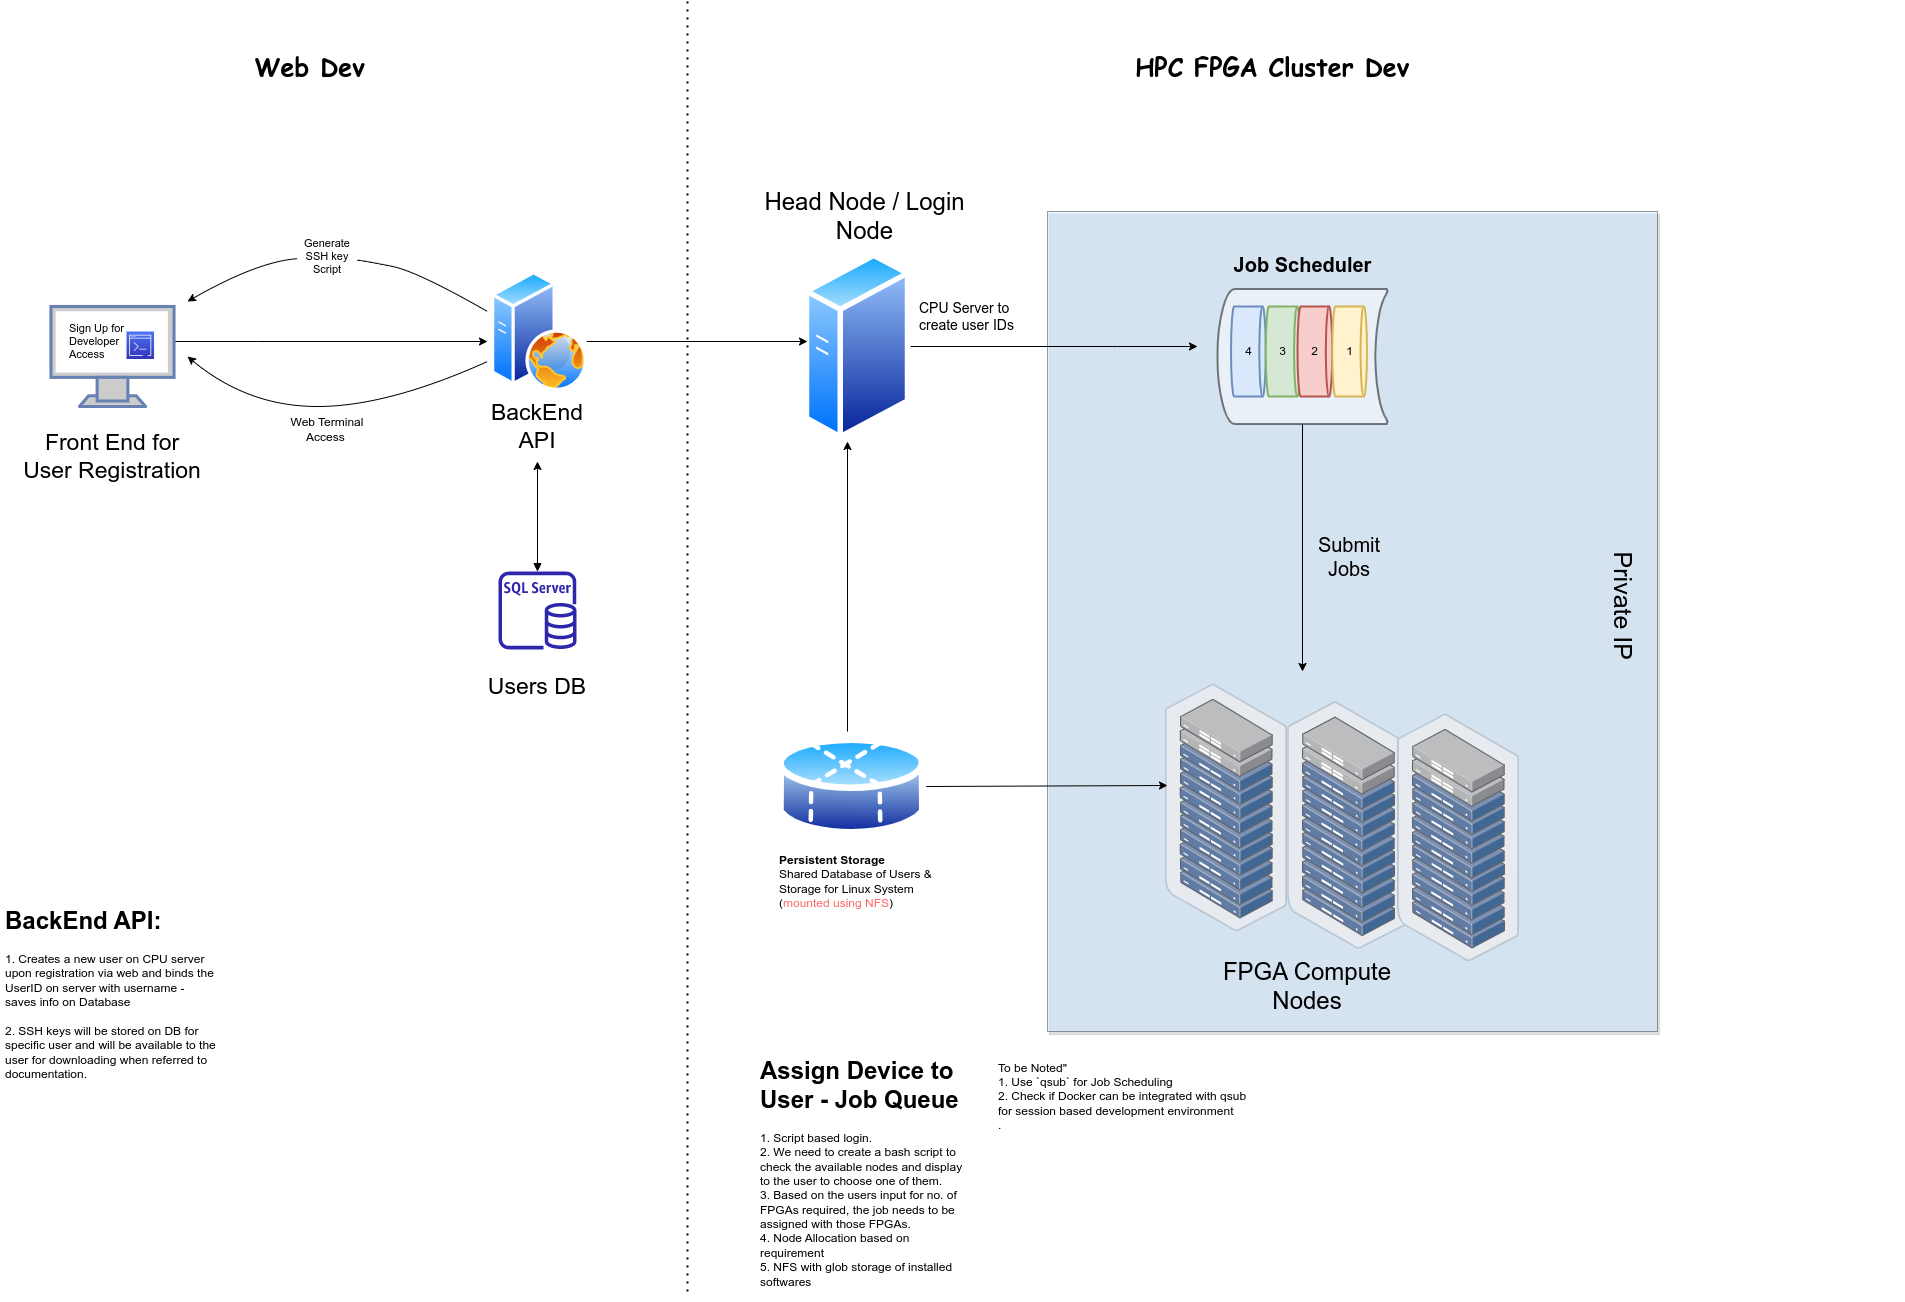

The diagram above was exported from draw.io. Its source (the exported page's mxGraphModel, read from the mxfile embedded in the PNG):
<mxGraphModel dx="3822" dy="1272" grid="1" gridSize="10" guides="1" tooltips="1" connect="1" arrows="1" fold="1" page="0" pageScale="1" pageWidth="850" pageHeight="1100" math="0" shadow="0">
  <root>
    <mxCell id="0" />
    <mxCell id="1" parent="0" />
    <mxCell id="WFlUK9KqOSCon0DfgmA6-15" value="" style="rounded=0;whiteSpace=wrap;html=1;labelBackgroundColor=#824040;labelBorderColor=none;fontSize=14;opacity=50;glass=0;shadow=1;fillColor=#cce5ff;strokeColor=#36393d;" parent="1" vertex="1">
      <mxGeometry x="680" y="260" width="610" height="820" as="geometry" />
    </mxCell>
    <mxCell id="WFlUK9KqOSCon0DfgmA6-54" style="edgeStyle=orthogonalEdgeStyle;rounded=0;orthogonalLoop=1;jettySize=auto;html=1;" parent="1" source="WFlUK9KqOSCon0DfgmA6-52" edge="1">
      <mxGeometry relative="1" as="geometry">
        <mxPoint x="935" y="720" as="targetPoint" />
      </mxGeometry>
    </mxCell>
    <mxCell id="WFlUK9KqOSCon0DfgmA6-52" value="" style="strokeWidth=2;html=1;shape=mxgraph.flowchart.stored_data;whiteSpace=wrap;textOpacity=20;opacity=50;" parent="1" vertex="1">
      <mxGeometry x="850" y="337.5" width="170" height="135" as="geometry" />
    </mxCell>
    <mxCell id="WFlUK9KqOSCon0DfgmA6-1" style="edgeStyle=orthogonalEdgeStyle;rounded=0;orthogonalLoop=1;jettySize=auto;html=1;fontSize=23;" parent="1" source="WFlUK9KqOSCon0DfgmA6-2" edge="1">
      <mxGeometry relative="1" as="geometry">
        <mxPoint x="120" y="390" as="targetPoint" />
        <Array as="points">
          <mxPoint x="-110" y="390" />
          <mxPoint x="-110" y="390" />
        </Array>
      </mxGeometry>
    </mxCell>
    <mxCell id="WFlUK9KqOSCon0DfgmA6-2" value="" style="fontColor=#0066CC;verticalAlign=top;verticalLabelPosition=bottom;labelPosition=center;align=center;html=1;outlineConnect=0;fillColor=#CCCCCC;strokeColor=#6881B3;gradientColor=none;gradientDirection=north;strokeWidth=2;shape=mxgraph.networks.monitor;fontSize=23;" parent="1" vertex="1">
      <mxGeometry x="-316.53999999999996" y="355" width="123.08" height="100" as="geometry" />
    </mxCell>
    <mxCell id="WFlUK9KqOSCon0DfgmA6-3" value="Front End for User Registration" style="text;html=1;strokeColor=none;fillColor=none;align=center;verticalAlign=middle;whiteSpace=wrap;rounded=0;fontSize=23;" parent="1" vertex="1">
      <mxGeometry x="-350" y="490" width="190" height="30" as="geometry" />
    </mxCell>
    <mxCell id="WFlUK9KqOSCon0DfgmA6-4" value="" style="group" parent="1" vertex="1" connectable="0">
      <mxGeometry x="400" y="325" width="180" height="200" as="geometry" />
    </mxCell>
    <mxCell id="WFlUK9KqOSCon0DfgmA6-5" value="" style="aspect=fixed;perimeter=ellipsePerimeter;html=1;align=center;shadow=0;dashed=0;spacingTop=3;image;image=img/lib/active_directory/generic_server.svg;fontSize=23;" parent="WFlUK9KqOSCon0DfgmA6-4" vertex="1">
      <mxGeometry x="36.80000000000001" y="-25" width="106.4" height="190" as="geometry" />
    </mxCell>
    <mxCell id="WFlUK9KqOSCon0DfgmA6-6" style="edgeStyle=orthogonalEdgeStyle;rounded=0;orthogonalLoop=1;jettySize=auto;html=1;fontSize=23;" parent="1" source="WFlUK9KqOSCon0DfgmA6-13" edge="1">
      <mxGeometry relative="1" as="geometry">
        <mxPoint x="440" y="390" as="targetPoint" />
        <Array as="points">
          <mxPoint x="438" y="390" />
        </Array>
      </mxGeometry>
    </mxCell>
    <mxCell id="WFlUK9KqOSCon0DfgmA6-7" style="edgeStyle=orthogonalEdgeStyle;rounded=0;orthogonalLoop=1;jettySize=auto;html=1;fontSize=23;startArrow=block;startFill=1;" parent="1" source="WFlUK9KqOSCon0DfgmA6-10" edge="1">
      <mxGeometry relative="1" as="geometry">
        <mxPoint x="170" y="510" as="targetPoint" />
      </mxGeometry>
    </mxCell>
    <mxCell id="WFlUK9KqOSCon0DfgmA6-8" value="" style="group" parent="1" vertex="1" connectable="0">
      <mxGeometry x="80" y="620" width="180" height="130" as="geometry" />
    </mxCell>
    <mxCell id="WFlUK9KqOSCon0DfgmA6-9" value="Users DB" style="text;html=1;strokeColor=none;fillColor=none;align=center;verticalAlign=middle;whiteSpace=wrap;rounded=0;fontSize=23;" parent="WFlUK9KqOSCon0DfgmA6-8" vertex="1">
      <mxGeometry y="100" width="180" height="30" as="geometry" />
    </mxCell>
    <mxCell id="WFlUK9KqOSCon0DfgmA6-10" value="" style="sketch=0;outlineConnect=0;fontColor=#232F3E;gradientColor=none;fillColor=#2E27AD;strokeColor=none;dashed=0;verticalLabelPosition=bottom;verticalAlign=top;align=center;html=1;fontSize=12;fontStyle=0;aspect=fixed;pointerEvents=1;shape=mxgraph.aws4.rds_sql_server_instance;" parent="WFlUK9KqOSCon0DfgmA6-8" vertex="1">
      <mxGeometry x="51" width="78" height="78" as="geometry" />
    </mxCell>
    <mxCell id="WFlUK9KqOSCon0DfgmA6-11" value="" style="group" parent="1" vertex="1" connectable="0">
      <mxGeometry x="110" y="320" width="120" height="170" as="geometry" />
    </mxCell>
    <mxCell id="WFlUK9KqOSCon0DfgmA6-12" value="BackEnd API" style="text;html=1;strokeColor=none;fillColor=none;align=center;verticalAlign=middle;whiteSpace=wrap;rounded=0;fontSize=23;" parent="WFlUK9KqOSCon0DfgmA6-11" vertex="1">
      <mxGeometry y="140" width="120" height="30" as="geometry" />
    </mxCell>
    <mxCell id="WFlUK9KqOSCon0DfgmA6-13" value="" style="aspect=fixed;perimeter=ellipsePerimeter;html=1;align=center;shadow=0;dashed=0;spacingTop=3;image;image=img/lib/active_directory/web_server.svg;fontSize=23;" parent="WFlUK9KqOSCon0DfgmA6-11" vertex="1">
      <mxGeometry x="13.999999999999986" width="96" height="120" as="geometry" />
    </mxCell>
    <mxCell id="WFlUK9KqOSCon0DfgmA6-14" value="" style="group" parent="1" vertex="1" connectable="0">
      <mxGeometry x="810" y="720" width="726.6" height="440" as="geometry" />
    </mxCell>
    <mxCell id="WFlUK9KqOSCon0DfgmA6-16" value="" style="points=[];aspect=fixed;html=1;align=center;shadow=0;dashed=0;image;image=img/lib/allied_telesis/storage/Datacenter_Server_Rack_ToR.svg;fontSize=11;" parent="WFlUK9KqOSCon0DfgmA6-14" vertex="1">
      <mxGeometry x="-12.1" y="12.3" width="122.19165152766308" height="247.70437654830718" as="geometry" />
    </mxCell>
    <mxCell id="WFlUK9KqOSCon0DfgmA6-17" value="" style="points=[];aspect=fixed;html=1;align=center;shadow=0;dashed=0;image;image=img/lib/allied_telesis/storage/Datacenter_Server_Rack_ToR.svg;fontSize=11;" parent="WFlUK9KqOSCon0DfgmA6-14" vertex="1">
      <mxGeometry x="110.09083402146986" y="29.998421052631578" width="122.19165152766308" height="247.70437654830718" as="geometry" />
    </mxCell>
    <mxCell id="WFlUK9KqOSCon0DfgmA6-18" value="FPGA Compute Nodes" style="text;html=1;strokeColor=none;fillColor=none;align=center;verticalAlign=middle;whiteSpace=wrap;rounded=0;fontSize=24;" parent="WFlUK9KqOSCon0DfgmA6-14" vertex="1">
      <mxGeometry x="20" y="300" width="220" height="30" as="geometry" />
    </mxCell>
    <mxCell id="WFlUK9KqOSCon0DfgmA6-56" value="" style="points=[];aspect=fixed;html=1;align=center;shadow=0;dashed=0;image;image=img/lib/allied_telesis/storage/Datacenter_Server_Rack_ToR.svg;fontSize=11;" parent="WFlUK9KqOSCon0DfgmA6-14" vertex="1">
      <mxGeometry x="220.00083402146993" y="42.29842105263151" width="122.19165152766308" height="247.70437654830718" as="geometry" />
    </mxCell>
    <mxCell id="WFlUK9KqOSCon0DfgmA6-22" value="" style="curved=1;endArrow=classic;html=1;rounded=0;fontSize=11;fontColor=default;startArrow=none;" parent="1" source="WFlUK9KqOSCon0DfgmA6-24" edge="1">
      <mxGeometry width="50" height="50" relative="1" as="geometry">
        <mxPoint x="120" y="360" as="sourcePoint" />
        <mxPoint x="-180" y="350" as="targetPoint" />
        <Array as="points">
          <mxPoint x="-110" y="310" />
        </Array>
      </mxGeometry>
    </mxCell>
    <mxCell id="WFlUK9KqOSCon0DfgmA6-23" value="" style="curved=1;endArrow=none;html=1;rounded=0;fontSize=11;fontColor=default;" parent="1" target="WFlUK9KqOSCon0DfgmA6-24" edge="1">
      <mxGeometry width="50" height="50" relative="1" as="geometry">
        <mxPoint x="120" y="360" as="sourcePoint" />
        <mxPoint x="-180" y="350" as="targetPoint" />
        <Array as="points">
          <mxPoint x="50" y="320" />
          <mxPoint y="310" />
        </Array>
      </mxGeometry>
    </mxCell>
    <mxCell id="WFlUK9KqOSCon0DfgmA6-24" value="Generate SSH key Script" style="text;html=1;strokeColor=none;fillColor=none;align=center;verticalAlign=middle;whiteSpace=wrap;rounded=0;labelBackgroundColor=none;labelBorderColor=none;fontSize=11;fontColor=default;" parent="1" vertex="1">
      <mxGeometry x="-70" y="290" width="60" height="30" as="geometry" />
    </mxCell>
    <mxCell id="WFlUK9KqOSCon0DfgmA6-25" value="Web Terminal Access&amp;nbsp;" style="text;html=1;strokeColor=none;fillColor=none;align=center;verticalAlign=middle;whiteSpace=wrap;rounded=0;" parent="1" vertex="1">
      <mxGeometry x="-85" y="455" width="90" height="45" as="geometry" />
    </mxCell>
    <mxCell id="WFlUK9KqOSCon0DfgmA6-26" value="" style="curved=1;endArrow=classic;html=1;rounded=0;" parent="1" edge="1">
      <mxGeometry width="50" height="50" relative="1" as="geometry">
        <mxPoint x="120" y="410" as="sourcePoint" />
        <mxPoint x="-180" y="405" as="targetPoint" />
        <Array as="points">
          <mxPoint x="20" y="455" />
          <mxPoint x="-120" y="455" />
        </Array>
      </mxGeometry>
    </mxCell>
    <mxCell id="WFlUK9KqOSCon0DfgmA6-27" value="&lt;h1&gt;&lt;span style=&quot;background-color: initial;&quot;&gt;BackEnd API:&lt;/span&gt;&lt;/h1&gt;&lt;div&gt;&lt;span style=&quot;font-size: 12px; font-weight: 400;&quot;&gt;1. Creates a new user on CPU server upon registration via web and binds the UserID on server with username - saves info on Database&lt;/span&gt;&lt;/div&gt;&lt;div&gt;&lt;span style=&quot;font-size: 12px; font-weight: 400;&quot;&gt;&lt;br&gt;&lt;/span&gt;&lt;/div&gt;&lt;div&gt;&lt;span style=&quot;font-size: 12px; font-weight: 400;&quot;&gt;2. SSH keys will be stored on DB for specific user and will be available to the user for downloading when referred to documentation.&lt;/span&gt;&lt;/div&gt;&lt;div&gt;&lt;span style=&quot;font-size: 12px; font-weight: 400;&quot;&gt;&lt;br&gt;&lt;/span&gt;&lt;/div&gt;" style="text;html=1;strokeColor=none;fillColor=none;spacing=5;spacingTop=-20;whiteSpace=wrap;overflow=hidden;rounded=0;" parent="1" vertex="1">
      <mxGeometry x="-366.73" y="950" width="220" height="180" as="geometry" />
    </mxCell>
    <mxCell id="WFlUK9KqOSCon0DfgmA6-28" value="&lt;h1&gt;&lt;span style=&quot;background-color: initial;&quot;&gt;Assign Device to User - Job Queue&lt;/span&gt;&lt;/h1&gt;&lt;div&gt;&lt;span style=&quot;font-size: 12px; font-weight: 400;&quot;&gt;1. Script based login.&amp;nbsp;&lt;/span&gt;&lt;/div&gt;&lt;div&gt;&lt;span style=&quot;font-size: 12px; font-weight: 400;&quot;&gt;2. We need to create a bash script to check the available nodes and display to the user to choose one of them.&lt;/span&gt;&lt;/div&gt;&lt;div&gt;&lt;span style=&quot;font-size: 12px; font-weight: 400;&quot;&gt;3. Based on the users input for no. of FPGAs required, the job needs to be assigned with those FPGAs.&lt;/span&gt;&lt;/div&gt;&lt;div&gt;&lt;span style=&quot;font-size: 12px; font-weight: 400;&quot;&gt;4. Node Allocation based on requirement&lt;/span&gt;&lt;/div&gt;&lt;div&gt;&lt;span style=&quot;font-size: 12px; font-weight: 400;&quot;&gt;5. NFS with glob storage of installed softwares&lt;/span&gt;&lt;/div&gt;" style="text;html=1;strokeColor=none;fillColor=none;spacing=5;spacingTop=-20;whiteSpace=wrap;overflow=hidden;rounded=0;" parent="1" vertex="1">
      <mxGeometry x="387.5" y="1100" width="220" height="250" as="geometry" />
    </mxCell>
    <mxCell id="WFlUK9KqOSCon0DfgmA6-29" value="" style="group" parent="1" vertex="1" connectable="0">
      <mxGeometry x="-300.00000000000006" y="370" width="86.54000000000005" height="40" as="geometry" />
    </mxCell>
    <mxCell id="WFlUK9KqOSCon0DfgmA6-30" value="Sign Up for Developer Access" style="text;html=1;strokeColor=none;fillColor=none;align=left;verticalAlign=middle;rounded=0;fontSize=11;spacing=2;spacingTop=0;whiteSpace=wrap;labelBorderColor=none;labelBackgroundColor=none;fontColor=default;" parent="WFlUK9KqOSCon0DfgmA6-29" vertex="1">
      <mxGeometry width="86.54" height="40" as="geometry" />
    </mxCell>
    <mxCell id="WFlUK9KqOSCon0DfgmA6-31" value="" style="sketch=0;points=[[0,0,0],[0.25,0,0],[0.5,0,0],[0.75,0,0],[1,0,0],[0,1,0],[0.25,1,0],[0.5,1,0],[0.75,1,0],[1,1,0],[0,0.25,0],[0,0.5,0],[0,0.75,0],[1,0.25,0],[1,0.5,0],[1,0.75,0]];outlineConnect=0;fontColor=#232F3E;gradientColor=#4D72F3;gradientDirection=north;fillColor=#3334B9;strokeColor=#ffffff;dashed=0;verticalLabelPosition=bottom;verticalAlign=top;align=center;html=1;fontSize=12;fontStyle=0;aspect=fixed;shape=mxgraph.aws4.resourceIcon;resIcon=mxgraph.aws4.command_line_interface;" parent="WFlUK9KqOSCon0DfgmA6-29" vertex="1">
      <mxGeometry x="59.04000000000005" y="10" width="27.5" height="27.5" as="geometry" />
    </mxCell>
    <mxCell id="WFlUK9KqOSCon0DfgmA6-32" value="&lt;div style=&quot;text-align: left;&quot;&gt;&lt;span style=&quot;background-color: initial;&quot;&gt;To be Noted&quot;&lt;/span&gt;&lt;/div&gt;&lt;div style=&quot;text-align: left;&quot;&gt;&lt;span style=&quot;background-color: initial;&quot;&gt;1. Use `qsub` for Job Scheduling&lt;/span&gt;&lt;/div&gt;&lt;div style=&quot;text-align: left;&quot;&gt;&lt;span style=&quot;background-color: initial;&quot;&gt;2. Check if Docker can be integrated with qsub for session based development environment&lt;/span&gt;&lt;/div&gt;&lt;div style=&quot;text-align: left;&quot;&gt;&lt;span style=&quot;background-color: initial;&quot;&gt;.&lt;/span&gt;&lt;/div&gt;" style="text;html=1;strokeColor=none;fillColor=none;align=center;verticalAlign=middle;whiteSpace=wrap;rounded=0;" parent="1" vertex="1">
      <mxGeometry x="630" y="1100" width="260" height="90" as="geometry" />
    </mxCell>
    <mxCell id="WFlUK9KqOSCon0DfgmA6-33" style="edgeStyle=orthogonalEdgeStyle;rounded=0;orthogonalLoop=1;jettySize=auto;html=1;fontSize=18;" parent="1" source="WFlUK9KqOSCon0DfgmA6-35" edge="1">
      <mxGeometry relative="1" as="geometry">
        <Array as="points">
          <mxPoint x="480" y="490" />
        </Array>
        <mxPoint x="480" y="490" as="targetPoint" />
      </mxGeometry>
    </mxCell>
    <mxCell id="WFlUK9KqOSCon0DfgmA6-35" value="" style="aspect=fixed;perimeter=ellipsePerimeter;html=1;align=center;shadow=0;dashed=0;spacingTop=3;image;image=img/lib/active_directory/database_partition_4.svg;" parent="1" vertex="1">
      <mxGeometry x="410" y="780" width="148.65" height="110" as="geometry" />
    </mxCell>
    <mxCell id="WFlUK9KqOSCon0DfgmA6-36" value="&lt;font style=&quot;font-size: 24px;&quot;&gt;Head Node / Login Node&lt;/font&gt;" style="text;html=1;strokeColor=none;fillColor=none;align=center;verticalAlign=middle;whiteSpace=wrap;rounded=0;" parent="1" vertex="1">
      <mxGeometry x="390" y="250" width="215" height="30" as="geometry" />
    </mxCell>
    <mxCell id="WFlUK9KqOSCon0DfgmA6-37" value="CPU Server to create user IDs" style="text;html=1;strokeColor=none;fillColor=none;align=left;verticalAlign=middle;whiteSpace=wrap;rounded=0;fontSize=14;" parent="1" vertex="1">
      <mxGeometry x="550" y="350" width="116.8" height="30" as="geometry" />
    </mxCell>
    <mxCell id="WFlUK9KqOSCon0DfgmA6-38" value="" style="endArrow=none;dashed=1;html=1;dashPattern=1 3;strokeWidth=2;rounded=0;fontSize=14;" parent="1" edge="1">
      <mxGeometry width="50" height="50" relative="1" as="geometry">
        <mxPoint x="320" y="1340" as="sourcePoint" />
        <mxPoint x="320" y="50" as="targetPoint" />
      </mxGeometry>
    </mxCell>
    <mxCell id="WFlUK9KqOSCon0DfgmA6-39" style="edgeStyle=orthogonalEdgeStyle;rounded=0;orthogonalLoop=1;jettySize=auto;html=1;fontSize=23;" parent="1" source="WFlUK9KqOSCon0DfgmA6-5" edge="1">
      <mxGeometry relative="1" as="geometry">
        <mxPoint x="830" y="395" as="targetPoint" />
        <Array as="points">
          <mxPoint x="750" y="395" />
          <mxPoint x="750" y="395" />
        </Array>
      </mxGeometry>
    </mxCell>
    <mxCell id="WFlUK9KqOSCon0DfgmA6-40" value="&lt;b&gt;&lt;font face=&quot;Comic Sans MS&quot;&gt;Web Dev&lt;/font&gt;&lt;/b&gt;" style="text;html=1;strokeColor=none;fillColor=none;align=center;verticalAlign=middle;whiteSpace=wrap;rounded=0;fontSize=25;" parent="1" vertex="1">
      <mxGeometry x="-145" y="100" width="175" height="30" as="geometry" />
    </mxCell>
    <mxCell id="WFlUK9KqOSCon0DfgmA6-41" value="&lt;b&gt;&lt;font face=&quot;Comic Sans MS&quot;&gt;HPC FPGA Cluster Dev&lt;/font&gt;&lt;/b&gt;" style="text;html=1;strokeColor=none;fillColor=none;align=center;verticalAlign=middle;whiteSpace=wrap;rounded=0;fontSize=25;" parent="1" vertex="1">
      <mxGeometry x="710" y="100" width="390" height="30" as="geometry" />
    </mxCell>
    <mxCell id="WFlUK9KqOSCon0DfgmA6-42" value="" style="endArrow=classic;html=1;rounded=0;" parent="1" source="WFlUK9KqOSCon0DfgmA6-35" edge="1">
      <mxGeometry width="50" height="50" relative="1" as="geometry">
        <mxPoint x="560" y="650" as="sourcePoint" />
        <mxPoint x="800" y="834" as="targetPoint" />
      </mxGeometry>
    </mxCell>
    <mxCell id="WFlUK9KqOSCon0DfgmA6-44" value="&lt;b&gt;Persistent Storage&lt;/b&gt;&lt;br&gt;Shared Database of Users &amp;amp; Storage for Linux System&amp;nbsp;&lt;br&gt;(&lt;font color=&quot;#ff6666&quot;&gt;mounted using NFS&lt;/font&gt;)" style="text;html=1;strokeColor=none;fillColor=none;align=left;verticalAlign=middle;whiteSpace=wrap;rounded=0;" parent="1" vertex="1">
      <mxGeometry x="409.9999999999999" y="895" width="180" height="70" as="geometry" />
    </mxCell>
    <mxCell id="WFlUK9KqOSCon0DfgmA6-47" value="4" style="strokeWidth=2;html=1;shape=mxgraph.flowchart.direct_data;whiteSpace=wrap;rotation=0;fillColor=#dae8fc;strokeColor=#6c8ebf;" parent="1" vertex="1">
      <mxGeometry x="863.5" y="355" width="34.74" height="90" as="geometry" />
    </mxCell>
    <mxCell id="WFlUK9KqOSCon0DfgmA6-48" value="3" style="strokeWidth=2;html=1;shape=mxgraph.flowchart.direct_data;whiteSpace=wrap;rotation=0;fillColor=#d5e8d4;strokeColor=#82b366;" parent="1" vertex="1">
      <mxGeometry x="898.24" y="355" width="34.74" height="90" as="geometry" />
    </mxCell>
    <mxCell id="WFlUK9KqOSCon0DfgmA6-49" value="2" style="strokeWidth=2;html=1;shape=mxgraph.flowchart.direct_data;whiteSpace=wrap;rotation=0;fillColor=#f8cecc;strokeColor=#b85450;" parent="1" vertex="1">
      <mxGeometry x="930" y="355" width="34.74" height="90" as="geometry" />
    </mxCell>
    <mxCell id="WFlUK9KqOSCon0DfgmA6-50" value="1" style="strokeWidth=2;html=1;shape=mxgraph.flowchart.direct_data;whiteSpace=wrap;rotation=0;fillColor=#fff2cc;strokeColor=#d6b656;" parent="1" vertex="1">
      <mxGeometry x="964.74" y="355" width="34.74" height="90" as="geometry" />
    </mxCell>
    <mxCell id="WFlUK9KqOSCon0DfgmA6-55" value="&lt;b style=&quot;font-size: 20px;&quot;&gt;Job Scheduler&lt;/b&gt;" style="text;html=1;strokeColor=none;fillColor=none;align=center;verticalAlign=middle;whiteSpace=wrap;rounded=0;fontSize=20;" parent="1" vertex="1">
      <mxGeometry x="863.5" y="287.5" width="143" height="50" as="geometry" />
    </mxCell>
    <mxCell id="WFlUK9KqOSCon0DfgmA6-57" value="Submit Jobs" style="text;html=1;strokeColor=none;fillColor=none;align=center;verticalAlign=middle;whiteSpace=wrap;rounded=0;fontSize=20;" parent="1" vertex="1">
      <mxGeometry x="952.11" y="590" width="60" height="30" as="geometry" />
    </mxCell>
    <mxCell id="WFlUK9KqOSCon0DfgmA6-20" value="&lt;font style=&quot;font-size: 25px;&quot;&gt;Private IP&lt;/font&gt;" style="text;html=1;align=center;verticalAlign=middle;whiteSpace=wrap;rounded=0;fontSize=14;rotation=90;" parent="1" vertex="1">
      <mxGeometry x="1200" y="640" width="113.4" height="30" as="geometry" />
    </mxCell>
  </root>
</mxGraphModel>